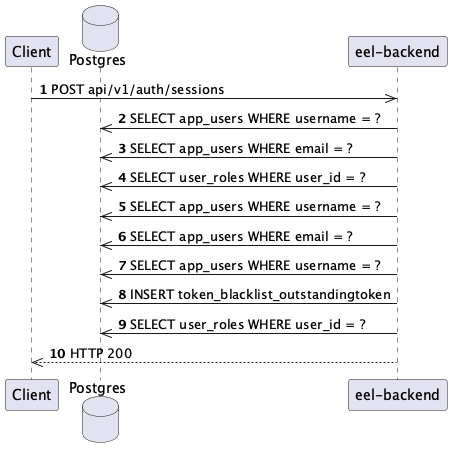

The diagram above was rendered by PlantUML. Its source (embedded in the PNG):
@startuml
autonumber
participant Client
database Postgres
participant "eel-backend"

Client ->> "eel-backend": POST api/v1/auth/sessions
"eel-backend" ->> Postgres: SELECT app_users WHERE username = ?
"eel-backend" ->> Postgres: SELECT app_users WHERE email = ?
"eel-backend" ->> Postgres: SELECT user_roles WHERE user_id = ?
"eel-backend" ->> Postgres: SELECT app_users WHERE username = ?
"eel-backend" ->> Postgres: SELECT app_users WHERE email = ?
"eel-backend" ->> Postgres: SELECT app_users WHERE username = ?
"eel-backend" ->> Postgres: INSERT token_blacklist_outstandingtoken
"eel-backend" ->> Postgres: SELECT user_roles WHERE user_id = ?
"eel-backend" -->> Client: HTTP 200
@enduml